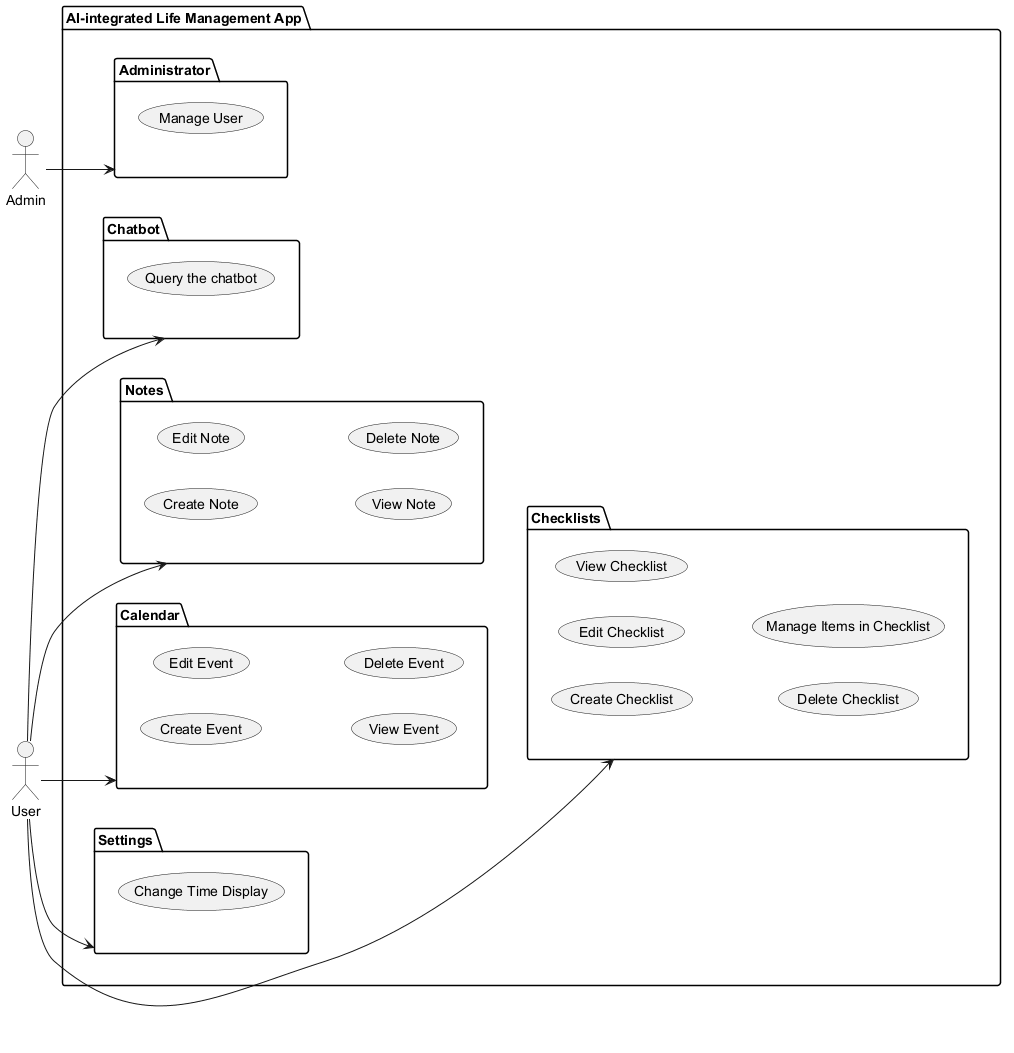

The diagram above was rendered by PlantUML. Its source (embedded in the PNG):
@startuml
'https://plantuml.com/use-case-diagram

left to right direction

package "AI-integrated Life Management App" {

	package Chatbot as Chatbot {
		(Query the chatbot)
	}

	package Notes as Notes {
		(Create Note)
		(Edit Note)
		(View Note)
		(Delete Note)
	}
	
	package Calendar as Calendar {
		(Create Event)
		(Edit Event)
		(View Event)
		(Delete Event)
	}
	
	package Checklists as Checklists {
		(Create Checklist)
		(Edit Checklist)
		(View Checklist)
		(Delete Checklist)
		(Manage Items in Checklist)
	}
	
	package Settings as Settings {
		(Change Time Display)
	}
	
	package Administrator as Administrator {
		(Manage User)
	}

}

User --> Notes
User --> Calendar
User --> Checklists
User --> Chatbot
User --> Settings
Admin --> Administrator
@enduml